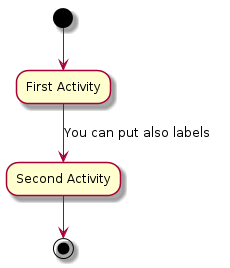

The diagram above was rendered by PlantUML. Its source (embedded in the PNG):
@startuml
(*) --> "First Activity"
-->[You can put also labels] "Second Activity"
-->(*)
@enduml